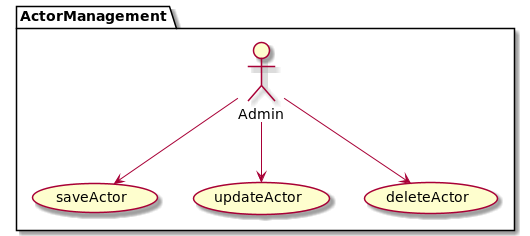

The diagram above was rendered by PlantUML. Its source (embedded in the PNG):
@startuml
    package ActorManagement {
        Admin --> (saveActor)
        Admin --> (updateActor)
        Admin --> (deleteActor)
    }
@enduml